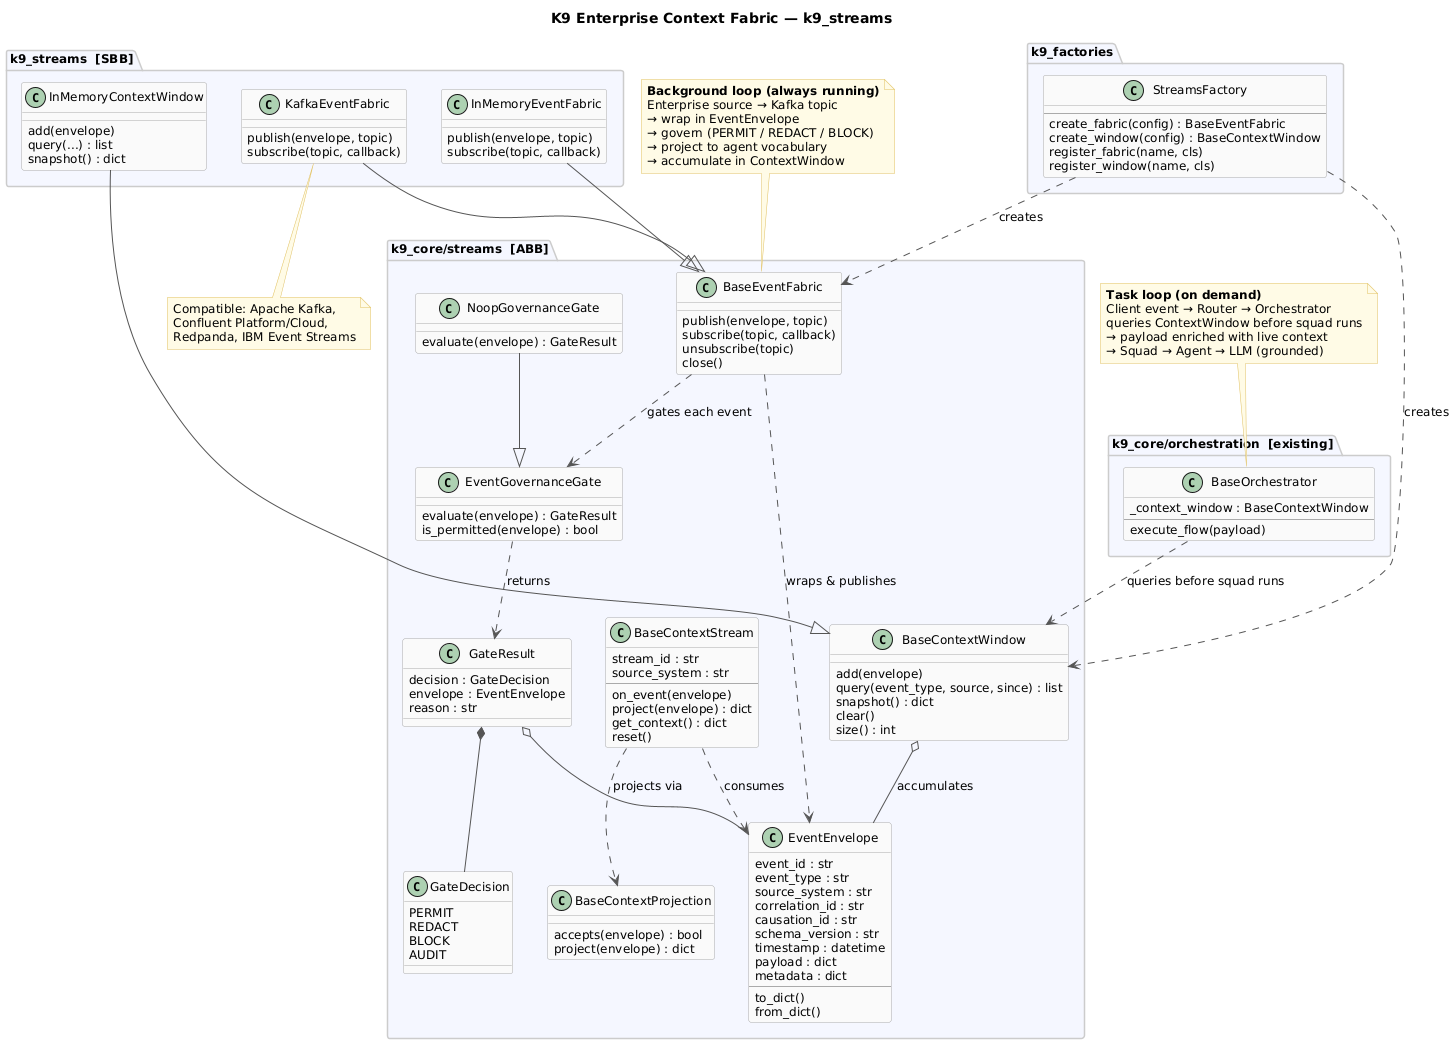

The diagram above was rendered by PlantUML. Its source (embedded in the PNG):
@startuml
skinparam classBackgroundColor #FAFAFA
skinparam classBorderColor #AAAAAA
skinparam ArrowColor #555555
skinparam PackageBorderColor #CCCCCC
skinparam PackageBackgroundColor #F5F7FF
skinparam NoteBackgroundColor #FFFBE6
skinparam NoteBorderColor #E0C060
skinparam defaultFontSize 12

title K9 Enterprise Context Fabric — k9_streams

' ─────────────────────────────────────────
' ABB Layer
' ─────────────────────────────────────────
package "k9_core/streams  [ABB]" {

    class EventEnvelope {
        event_id : str
        event_type : str
        source_system : str
        correlation_id : str
        causation_id : str
        schema_version : str
        timestamp : datetime
        payload : dict
        metadata : dict
        --
        to_dict()
        from_dict()
    }

    class GateDecision {
        PERMIT
        REDACT
        BLOCK
        AUDIT
    }

    class GateResult {
        decision : GateDecision
        envelope : EventEnvelope
        reason : str
    }

    class BaseEventFabric {
        publish(envelope, topic)
        subscribe(topic, callback)
        unsubscribe(topic)
        close()
    }

    class EventGovernanceGate {
        evaluate(envelope) : GateResult
        is_permitted(envelope) : bool
    }

    class NoopGovernanceGate {
        evaluate(envelope) : GateResult
    }

    class BaseContextStream {
        stream_id : str
        source_system : str
        --
        on_event(envelope)
        project(envelope) : dict
        get_context() : dict
        reset()
    }

    class BaseContextProjection {
        accepts(envelope) : bool
        project(envelope) : dict
    }

    class BaseContextWindow {
        add(envelope)
        query(event_type, source, since) : list
        snapshot() : dict
        clear()
        size() : int
    }
}

' ─────────────────────────────────────────
' SBB Layer
' ─────────────────────────────────────────
package "k9_streams  [SBB]" {

    class InMemoryEventFabric {
        ' local dev/test — no Kafka needed
        publish(envelope, topic)
        subscribe(topic, callback)
    }

    class KafkaEventFabric {
        ' Confluent / Redpanda / IBM Event Streams
        publish(envelope, topic)
        subscribe(topic, callback)
    }

    class InMemoryContextWindow {
        ' thread-safe sliding window
        add(envelope)
        query(...) : list
        snapshot() : dict
    }
}

' ─────────────────────────────────────────
' Factory
' ─────────────────────────────────────────
package "k9_factories" {
    class StreamsFactory {
        ' streams.enabled: false by default
        --
        create_fabric(config) : BaseEventFabric
        create_window(config) : BaseContextWindow
        register_fabric(name, cls)
        register_window(name, cls)
    }
}

' ─────────────────────────────────────────
' Existing Framework (unchanged)
' ─────────────────────────────────────────
package "k9_core/orchestration  [existing]" {
    class BaseOrchestrator {
        _context_window : BaseContextWindow
        --
        execute_flow(payload)
    }
}

' ─────────────────────────────────────────
' Relationships
' ─────────────────────────────────────────

' SBB extends ABB
InMemoryEventFabric  --|> BaseEventFabric
KafkaEventFabric     --|> BaseEventFabric
InMemoryContextWindow --|> BaseContextWindow
NoopGovernanceGate   --|> EventGovernanceGate

' Composition / dependencies
GateResult           *--  GateDecision
GateResult           o--  EventEnvelope

BaseEventFabric      ..>  EventEnvelope         : wraps & publishes
BaseEventFabric      ..>  EventGovernanceGate   : gates each event
EventGovernanceGate  ..>  GateResult            : returns
BaseContextStream    ..>  EventEnvelope         : consumes
BaseContextStream    ..>  BaseContextProjection : projects via
BaseContextWindow    o--  EventEnvelope         : accumulates

BaseOrchestrator     ..>  BaseContextWindow     : queries before squad runs
StreamsFactory       ..>  BaseEventFabric       : creates
StreamsFactory       ..>  BaseContextWindow     : creates

' ─────────────────────────────────────────
' Notes
' ─────────────────────────────────────────
note top of BaseEventFabric
  <b>Background loop (always running)</b>
  Enterprise source → Kafka topic
  → wrap in EventEnvelope
  → govern (PERMIT / REDACT / BLOCK)
  → project to agent vocabulary
  → accumulate in ContextWindow
end note

note top of BaseOrchestrator
  <b>Task loop (on demand)</b>
  Client event → Router → Orchestrator
  queries ContextWindow before squad runs
  → payload enriched with live context
  → Squad → Agent → LLM (grounded)
end note

note bottom of KafkaEventFabric
  Compatible: Apache Kafka,
  Confluent Platform/Cloud,
  Redpanda, IBM Event Streams
end note
@enduml